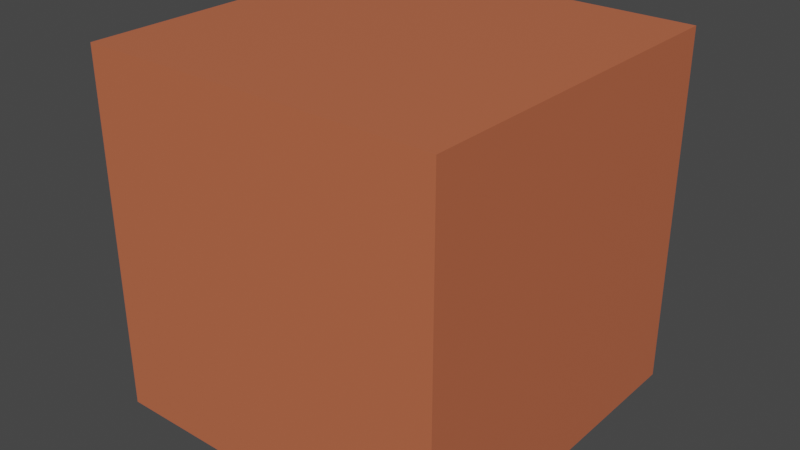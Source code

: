 # Source: dungeon2_blockout.blend  (saved by Blender 3.2.14; exported with 4.5.12 LTS)
import bpy
from mathutils import Matrix  # noqa: F401  (used for matrix-valued properties, if any)

bpy.ops.wm.read_factory_settings(use_empty=True)
scene = bpy.context.scene
scene.name = 'Scene'

# ---- collections
col_collection = bpy.data.collections.new('Collection'); scene.collection.children.link(col_collection)

# ---- materials (node trees are filled in below, after node groups)
mat_regular = bpy.data.materials.new('Regular')
mat_regular.use_transparent_shadow = False
mat_regular.diffuse_color = (0.7991, 0.1946, 0.08022, 1.0)

# ---- material node trees
mat_regular.use_nodes = True; mat_regular.node_tree.nodes.clear()
_N = mat_regular.node_tree.nodes; _L = mat_regular.node_tree.links
n0 = _N.new('ShaderNodeBsdfPrincipled'); n0.name = 'Principled BSDF'; n0.location = (10, 300)
n0.distribution = 'GGX'
n0.subsurface_method = 'RANDOM_WALK_SKIN'
n0.inputs[0].default_value = (0.5489, 0.1412, 0.06509, 1.0)
n0.inputs[3].default_value = 1.45
n0.inputs[27].default_value = (0.0, 0.0, 0.0, 1.0)
n0.inputs[28].default_value = 1.0
n1 = _N.new('ShaderNodeOutputMaterial'); n1.name = 'Material Output'; n1.location = (300, 300)
_L.new(n0.outputs[0], n1.inputs[0])
n1.is_active_output = True

# ---- world
world_world = bpy.data.worlds.new('World'); scene.world = world_world
world_world.use_nodes = True; world_world.node_tree.nodes.clear()
_N = world_world.node_tree.nodes; _L = world_world.node_tree.links
n0 = _N.new('ShaderNodeOutputWorld'); n0.name = 'World Output'; n0.location = (300, 300)
n1 = _N.new('ShaderNodeBackground'); n1.name = 'Background'; n1.location = (10, 300)
n1.inputs[0].default_value = (0.05088, 0.05088, 0.05088, 1.0)
_L.new(n1.outputs[0], n0.inputs[0])
n0.is_active_output = True
world_world.color = (0.05088, 0.05088, 0.05088)
world_world.use_sun_shadow = False
world_world.sun_shadow_jitter_overblur = 0.0

# ---- meshes
me_cube_001 = bpy.data.meshes.new('Cube.001')
me_cube_001.from_pydata([(-1.0, -1.0, -1.0), (-1.0, -1.0, 1.0), (-1.0, 1.0, -1.0), (-1.0, 1.0, 1.0), (1.0, -1.0, -1.0), (1.0, -1.0, 1.0), (1.0, 1.0, -1.0), (1.0, 1.0, 1.0)], [], [(0, 1, 3, 2), (2, 3, 7, 6), (6, 7, 5, 4), (4, 5, 1, 0), (2, 6, 4, 0), (7, 3, 1, 5)])
_uv = me_cube_001.uv_layers.new(name='UVMap')
_uv.uv.foreach_set('vector', [0.375, 0.0, 0.625, 0.0, 0.625, 0.25, 0.375, 0.25, 0.375, 0.25, 0.625, 0.25, 0.625, 0.5, 0.375, 0.5, 0.375, 0.5, 0.625, 0.5, 0.625, 0.75, 0.375, 0.75, 0.375, 0.75, 0.625, 0.75, 0.625, 1.0, 0.375, 1.0, 0.125, 0.5, 0.375, 0.5, 0.375, 0.75, 0.125, 0.75, 0.625, 0.5, 0.875, 0.5, 0.875, 0.75, 0.625, 0.75])
me_cube_001.materials.append(mat_regular)
me_cube_001.update()

# ---- objects
ob_cube = bpy.data.objects.new('Cube', me_cube_001)

# ---- transforms, parenting, visibility, modifiers, constraints
ob_cube.location = (0.0, 0.0, 0.0)

# ---- collection membership
col_collection.objects.link(ob_cube)

# ---- scene / render settings (as saved in the file)
scene.frame_start = 1; scene.frame_end = 250; scene.frame_set(1)
scene.render.engine = 'BLENDER_EEVEE_NEXT'
scene.cycles.sampling_pattern = 'TABULATED_SOBOL'
scene.cycles.use_light_tree = False
scene.view_settings.view_transform = 'Filmic'
bpy.context.view_layer.update()

# ---- added for rendering (the .blend has no active camera and no usable light): camera, sun
cam_auto = bpy.data.cameras.new('AutoCamera')
cam_auto.lens = 50.0
cam_auto.sensor_width = 36.0
cam_auto.clip_end = 1000.0
ob_auto_camera = bpy.data.objects.new('AutoCamera', cam_auto)
scene.collection.objects.link(ob_auto_camera)
ob_auto_camera.location = (3.20507, -3.84609, 2.56406)
ob_auto_camera.rotation_euler = (1.09748, -7.21219e-08, 0.694738)
scene.camera = ob_auto_camera
light_auto_sun = bpy.data.lights.new('AutoSun', 'SUN')
light_auto_sun.energy = 3.0
light_auto_sun.angle = 0.0523599
ob_auto_sun = bpy.data.objects.new('AutoSun', light_auto_sun)
scene.collection.objects.link(ob_auto_sun)
ob_auto_sun.rotation_euler = (0.872665, 0.174533, 0.523599)
bpy.context.view_layer.update()
